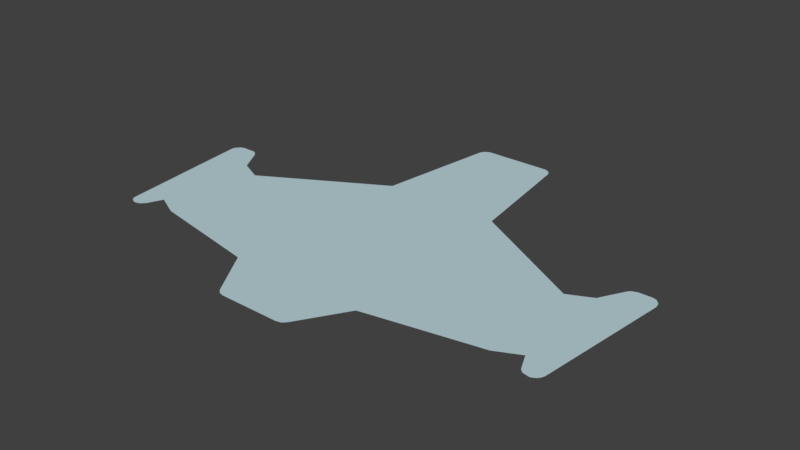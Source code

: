 # Source: playertest.blend  (saved by Blender 2.78.0; exported with 4.5.12 LTS)
import bpy
from mathutils import Matrix  # noqa: F401  (used for matrix-valued properties, if any)

bpy.ops.wm.read_factory_settings(use_empty=True)
scene = bpy.context.scene
scene.name = 'Scene'

# ---- collections
col_collection_1 = bpy.data.collections.new('Collection 1'); scene.collection.children.link(col_collection_1)

# ---- materials (node trees are filled in below, after node groups)
mat_svgmat_066 = bpy.data.materials.new('SVGMat.066')
mat_svgmat_066.alpha_threshold = 0.0
mat_svgmat_066.use_transparent_shadow = False
mat_svgmat_066.diffuse_color = (0.5089, 0.6724, 0.7084, 1.0)
mat_svgmat_066.roughness = 0.5

# ---- material node trees

# ---- world
world_world = bpy.data.worlds.new('World'); scene.world = world_world
world_world.color = (0.05088, 0.05088, 0.05088)
world_world.use_sun_shadow = False
world_world.sun_shadow_jitter_overblur = 0.0
world_world.cycles.sampling_method = 'MANUAL'

# ---- meshes
me_mesh = bpy.data.meshes.new('Mesh')
me_mesh.from_pydata([(1.091, 0.3898, 0.0), (1.091, -0.5149, 0.0), (-1.315, -0.8099, 0.0), (-2.187, -0.2986, 0.0), (-1.896, -0.705, 0.0), (1.96, -0.351, 0.0), (2.881, 1.095, 0.0), (2.881, 1.095, 0.0), (2.898, 1.118, 0.0), (2.931, 1.144, 0.0), (2.934, 1.145, 0.0), (2.962, 1.153, 0.0), (2.969, 1.155, 0.0), (2.99, 1.162, 0.0), (3.15, 1.163, 0.0), (3.157, 1.163, 0.0), (3.176, 1.159, 0.0), (3.183, 1.158, 0.0), (3.199, 1.152, 0.0), (3.216, 1.143, 0.0), (3.218, 1.141, 0.0), (3.221, 1.138, 0.0), (3.225, 1.133, 0.0), (3.229, 1.128, 0.0), (3.245, 1.111, 0.0), (3.265, 1.088, 0.0), (3.078, -0.764, 0.0), (3.077, -0.7673, 0.0), (3.076, -0.7712, 0.0), (3.075, -0.7763, 0.0), (3.068, -0.7971, 0.0), (3.064, -0.8053, 0.0), (3.06, -0.8138, 0.0), (3.055, -0.8224, 0.0), (3.049, -0.831, 0.0), (3.042, -0.8394, 0.0), (3.041, -0.84, 0.0), (3.039, -0.8416, 0.0), (3.037, -0.8442, 0.0), (3.033, -0.8474, 0.0), (3.028, -0.8512, 0.0), (3.022, -0.8554, 0.0), (3.015, -0.8598, 0.0), (3.007, -0.8642, 0.0), (2.99, -0.8724, 0.0), (2.97, -0.8787, 0.0), (2.969, -0.8785, 0.0), (2.946, -0.8742, 0.0), (2.938, -0.8726, 0.0), (2.929, -0.8708, 0.0), (2.901, -0.8655, 0.0), (2.892, -0.8638, 0.0), (2.884, -0.8619, 0.0), (2.881, -0.8607, 0.0), (2.878, -0.8587, 0.0), (2.868, -0.8521, 0.0), (2.863, -0.8476, 0.0), (2.857, -0.8423, 0.0), (2.829, -0.8033, 0.0), (2.824, -0.793, 0.0), (2.819, -0.7811, 0.0), (2.803, -0.7475, 0.0), (2.794, -0.7271, 0.0), (2.764, -0.6605, 0.0), (2.754, -0.6387, 0.0), (2.745, -0.6183, 0.0), (3.147, 1.032, 0.0), (2.996, 1.032, 0.0), (0.3174, -1.708, 0.0), (-2.669, -0.6001, 0.0), (-2.761, -0.8033, 0.0), (-2.82, -0.8623, 0.0), (-2.902, -0.8787, 0.0), (-2.978, -0.8387, 0.0), (-2.982, -0.8336, 0.0), (-2.985, -0.8293, 0.0), (-3.004, -0.7938, 0.0), (-3.007, -0.7844, 0.0), (-3.032, -0.5693, 0.0), (-3.151, 0.4874, 0.0), (-3.192, 0.8562, 0.0), (-3.21, 1.017, 0.0), (-3.211, 1.019, 0.0), (-3.211, 1.023, 0.0), (-3.212, 1.033, 0.0), (-3.21, 1.055, 0.0), (-3.209, 1.063, 0.0), (-3.207, 1.071, 0.0), (-3.2, 1.089, 0.0), (-3.195, 1.094, 0.0), (-3.187, 1.103, 0.0), (-3.182, 1.109, 0.0), (-3.171, 1.121, 0.0), (-3.161, 1.133, 0.0), (-3.136, 1.151, 0.0), (-3.13, 1.154, 0.0), (-3.082, 1.163, 0.0), (-3.08, 1.163, 0.0), (-3.075, 1.163, 0.0), (-3.055, 1.163, 0.0), (-3.027, 1.163, 0.0), (-3.011, 1.163, 0.0), (-2.995, 1.163, 0.0), (-2.979, 1.163, 0.0), (-2.934, 1.163, 0.0), (-2.929, 1.163, 0.0), (-2.919, 1.162, 0.0), (-2.899, 1.158, 0.0), (-2.869, 1.143, 0.0), (-2.867, 1.141, 0.0), (-2.856, 1.13, 0.0), (-2.851, 1.125, 0.0), (-2.83, 1.104, 0.0), (-2.825, 1.099, 0.0), (-2.935, 1.032, 0.0), (-3.082, 1.032, 0.0), (0.5173, 0.9208, 0.0), (0.5796, 0.3898, 0.0), (-1.896, -0.351, 0.0), (2.248, -0.2363, 0.0), (2.248, -0.2986, 0.0), (-2.328, 0.6291, 0.0), (-0.7416, 1.527, 0.0), (0.8124, 1.527, 0.0), (2.393, 0.6291, 0.0), (2.396, 0.6305, 0.0), (2.405, 0.6348, 0.0), (2.521, 0.689, 0.0), (2.555, 0.7048, 0.0), (2.59, 0.7217, 0.0), (2.628, 0.7395, 0.0), (2.709, 0.7716, 0.0), (2.715, 0.7658, 0.0), (2.73, 0.7495, 0.0), (2.74, 0.7397, 0.0), (2.75, 0.7292, 0.0), (2.76, 0.7183, 0.0), (2.791, 0.687, 0.0), (2.445, -0.7411, 0.0), (-2.345, -0.7542, 0.0), (-0.5908, -1.02, 0.0), (0.3993, 2.845, 0.0), (-0.5154, 0.3898, 0.0), (2.947, -0.7476, 0.0), (-2.735, 0.6782, 0.0), (-2.735, -0.4231, 0.0), (-2.882, -0.7476, 0.0), (-0.5187, 3.091, 0.0), (-0.5185, 3.092, 0.0), (-0.518, 3.094, 0.0), (-0.5171, 3.099, 0.0), (-0.5074, 3.128, 0.0), (-0.5031, 3.137, 0.0), (-0.4917, 3.155, 0.0), (-0.476, 3.173, 0.0), (-0.4753, 3.173, 0.0), (-0.4589, 3.185, 0.0), (-0.4519, 3.189, 0.0), (-0.4438, 3.193, 0.0), (-0.4348, 3.197, 0.0), (-0.1574, 3.205, 0.0), (0.4724, 3.204, 0.0), (0.4794, 3.203, 0.0), (0.4962, 3.199, 0.0), (0.515, 3.192, 0.0), (0.5247, 3.186, 0.0), (0.5343, 3.18, 0.0), (0.5463, 3.17, 0.0), (0.5628, 3.15, 0.0), (0.5827, 3.114, 0.0), (0.5865, 3.103, 0.0), (0.5895, 3.091, 0.0), (0.6008, 3.011, 0.0), (0.6507, 2.661, 0.0), (0.6731, 2.504, 0.0), (0.6969, 2.337, 0.0), (0.7216, 2.164, 0.0), (0.7462, 1.991, 0.0), (0.7701, 1.824, 0.0), (0.7924, 1.667, 0.0), (0.9239, -1.033, 0.0), (0.4977, -1.692, 0.0), (-0.3646, -1.708, 0.0), (-0.4269, -1.692, 0.0), (-0.476, -1.646, 0.0), (0.6911, 1.445, 0.0), (0.8419, -0.9115, 0.0), (0.3174, -1.577, 0.0), (0.655, -1.02, 0.0), (0.655, 0.3898, 0.0), (-0.5908, 0.3898, 0.0), (0.8419, 0.3898, 0.0), (0.9632, 1.288, 0.0), (1.091, -0.4493, 0.0), (-0.8957, 1.288, 0.0), (-0.6236, 1.445, 0.0), (-2.187, -0.7837, 0.0), (-1.024, -0.8656, 0.0), (-1.604, -0.4067, 0.0), (-1.604, -0.7575, 0.0), (-1.023, -0.5149, 0.0), (-1.315, -0.4592, 0.0), (1.96, -0.705, 0.0), (1.091, -0.8656, 0.0), (-2.187, -0.6493, 0.0), (1.671, -0.4067, 0.0), (1.671, -0.7575, 0.0), (1.38, -0.8099, 0.0), (2.704, 0.7766, 0.0), (2.883, 1.097, 0.0), (2.884, 1.1, 0.0), (2.887, 1.104, 0.0), (2.89, 1.108, 0.0), (2.893, 1.113, 0.0), (2.903, 1.124, 0.0), (2.909, 1.129, 0.0), (2.915, 1.134, 0.0), (2.922, 1.139, 0.0), (2.93, 1.144, 0.0), (2.937, 1.146, 0.0), (2.942, 1.147, 0.0), (2.948, 1.149, 0.0), (2.955, 1.151, 0.0), (2.976, 1.158, 0.0), (2.983, 1.16, 0.0), (2.996, 1.163, 0.0), (3.147, 1.163, 0.0), (3.147, 1.163, 0.0), (3.153, 1.163, 0.0), (3.163, 1.162, 0.0), (3.169, 1.161, 0.0), (3.191, 1.155, 0.0), (3.207, 1.148, 0.0), (3.216, 1.144, 0.0), (3.234, 1.123, 0.0), (3.239, 1.117, 0.0), (3.25, 1.104, 0.0), (3.255, 1.099, 0.0), (3.26, 1.093, 0.0), (3.278, 1.016, 0.0), (3.078, -0.7649, 0.0), (3.073, -0.7824, 0.0), (3.071, -0.7894, 0.0), (2.999, -0.8684, 0.0), (2.98, -0.8759, 0.0), (2.965, -0.8779, 0.0), (2.96, -0.8769, 0.0), (2.954, -0.8757, 0.0), (2.919, -0.869, 0.0), (2.91, -0.8672, 0.0), (2.884, -0.8623, 0.0), (2.874, -0.8558, 0.0), (2.85, -0.8361, 0.0), (2.844, -0.8292, 0.0), (2.839, -0.8214, 0.0), (2.833, -0.8128, 0.0), (2.827, -0.8006, 0.0), (2.812, -0.7657, 0.0), (2.784, -0.7054, 0.0), (2.774, -0.6829, 0.0), (-0.2236, -1.577, 0.0), (-2.978, -0.8394, 0.0), (-2.98, -0.8368, 0.0), (-2.989, -0.824, 0.0), (-2.993, -0.8177, 0.0), (-2.997, -0.8105, 0.0), (-3.0, -0.8025, 0.0), (-3.009, -0.7744, 0.0), (-3.01, -0.764, 0.0), (-3.013, -0.7403, 0.0), (-3.021, -0.6734, 0.0), (-3.047, -0.4344, 0.0), (-3.065, -0.2748, 0.0), (-3.085, -0.09657, 0.0), (-3.107, 0.09399, 0.0), (-3.129, 0.2907, 0.0), (-3.172, 0.678, 0.0), (-3.21, 1.016, 0.0), (-3.211, 1.027, 0.0), (-3.212, 1.04, 0.0), (-3.211, 1.047, 0.0), (-3.204, 1.08, 0.0), (-3.2, 1.088, 0.0), (-3.198, 1.091, 0.0), (-3.191, 1.098, 0.0), (-3.177, 1.115, 0.0), (-3.166, 1.127, 0.0), (-3.156, 1.139, 0.0), (-3.151, 1.144, 0.0), (-3.151, 1.144, 0.0), (-3.149, 1.145, 0.0), (-3.146, 1.147, 0.0), (-3.141, 1.149, 0.0), (-3.124, 1.156, 0.0), (-3.116, 1.158, 0.0), (-3.108, 1.16, 0.0), (-3.1, 1.162, 0.0), (-3.091, 1.163, 0.0), (-3.066, 1.163, 0.0), (-3.042, 1.163, 0.0), (-2.963, 1.163, 0.0), (-2.948, 1.163, 0.0), (-2.935, 1.163, 0.0), (-2.932, 1.163, 0.0), (-2.924, 1.163, 0.0), (-2.913, 1.161, 0.0), (-2.907, 1.159, 0.0), (-2.892, 1.155, 0.0), (-2.884, 1.152, 0.0), (-2.877, 1.148, 0.0), (-2.869, 1.144, 0.0), (-2.864, 1.138, 0.0), (-2.86, 1.135, 0.0), (-2.846, 1.12, 0.0), (-2.84, 1.115, 0.0), (-2.835, 1.109, 0.0), (-2.82, 1.095, 0.0), (-0.4498, 0.9208, 0.0), (-0.44, 1.013, 0.0), (2.386, 0.4816, 0.0), (-2.187, -0.2363, 0.0), (-1.022, -0.4493, 0.0), (1.38, -0.4592, 0.0), (-1.04, 0.3886, 0.0), (-2.64, 0.7766, 0.0), (2.42, 0.6415, 0.0), (2.439, 0.6505, 0.0), (2.463, 0.6616, 0.0), (2.491, 0.6745, 0.0), (2.666, 0.7578, 0.0), (2.705, 0.7753, 0.0), (2.722, 0.7584, 0.0), (2.771, 0.7074, 0.0), (2.781, 0.6969, 0.0), (2.799, 0.6782, 0.0), (2.737, -0.6001, 0.0), (2.412, -0.7542, 0.0), (2.248, -0.7837, 0.0), (2.248, -0.6493, 0.0), (2.386, -0.6231, 0.0), (2.799, -0.4231, 0.0), (1.091, -1.0, 0.0), (-0.8564, -1.033, 0.0), (-1.024, -1.0, 0.0), (-2.378, -0.7411, 0.0), (-2.322, -0.6231, 0.0), (0.5075, 1.013, 0.0), (-0.5156, 3.105, 0.0), (-0.5136, 3.112, 0.0), (-0.5109, 3.119, 0.0), (-0.4979, 3.146, 0.0), (-0.4845, 3.164, 0.0), (-0.4731, 3.175, 0.0), (-0.4696, 3.178, 0.0), (-0.4649, 3.181, 0.0), (-0.4249, 3.2, 0.0), (-0.4142, 3.203, 0.0), (-0.4028, 3.205, 0.0), (-0.3908, 3.205, 0.0), (-0.3795, 3.205, 0.0), (-0.3476, 3.205, 0.0), (-0.2979, 3.205, 0.0), (-0.2336, 3.205, 0.0), (-0.07238, 3.205, 0.0), (0.01853, 3.205, 0.0), (0.1124, 3.205, 0.0), (0.2062, 3.205, 0.0), (0.2971, 3.205, 0.0), (0.3822, 3.205, 0.0), (0.4583, 3.205, 0.0), (0.4593, 3.205, 0.0), (0.4621, 3.205, 0.0), (0.4666, 3.205, 0.0), (0.4874, 3.201, 0.0), (0.5054, 3.196, 0.0), (0.5436, 3.173, 0.0), (0.5443, 3.172, 0.0), (0.5494, 3.167, 0.0), (0.5533, 3.162, 0.0), (0.5578, 3.157, 0.0), (0.568, 3.142, 0.0), (0.5732, 3.134, 0.0), (0.5781, 3.124, 0.0), (0.5924, 3.07, 0.0), (0.6139, 2.92, 0.0), (0.6308, 2.801, 0.0), (0.5436, -1.646, 0.0), (0.4321, -1.708, 0.0), (0.4321, -1.577, 0.0), (-0.2236, -1.708, 0.0), (-0.3908, 3.074, 0.0), (0.4583, 3.074, 0.0), (-0.3351, 2.845, 0.0), (-0.3646, -1.577, 0.0), (-0.7777, -0.9115, 0.0), (-0.7777, 0.3898, 0.0), (-2.322, 0.4816, 0.0)], [], [(205, 322, 1, 193, 119, 120, 5), (322, 205, 206, 207), (5, 202, 206, 205), (120, 119, 193, 0, 192, 319, 339, 338), (338, 202, 5, 120), (1, 203, 186, 191, 185, 192, 0, 193), (207, 203, 1, 322), (121, 122, 195, 194, 396, 144, 324), (337, 341, 203, 207, 206, 202, 338), (341, 180, 186, 203), (196, 204, 4, 199, 2, 197, 343), (69, 145, 345, 204, 196, 139, 344), (208, 6, 7, 209, 210, 211, 212, 213, 8, 214, 215, 216, 217, 218, 9, 10, 219, 220, 221, 222, 11, 12, 223, 224, 13, 225, 226, 227, 14, 228, 15, 229, 230, 16, 17, 231, 18, 232, 233, 19, 20, 21, 22, 23, 234, 235, 24, 236, 237, 238, 25, 239, 26, 240, 27, 28, 29, 241, 242, 30, 31, 32, 33, 34, 35, 36, 37, 38, 39, 40, 41, 42, 43, 243, 44, 244, 45, 46, 245, 246, 247, 47, 48, 49, 248, 249, 50, 51, 250, 52, 53, 54, 251, 55, 56, 57, 252, 253, 254, 255, 58, 256, 59, 60, 257, 61, 62, 258, 259, 63, 64, 65, 335, 340, 143, 66, 67, 334), (396, 194, 323, 321, 320, 3, 204, 345), (345, 145, 144, 396), (201, 198, 118, 3, 320, 321, 200), (201, 2, 199, 198), (198, 199, 4, 118), (118, 4, 204, 3), (197, 200, 321, 323, 194, 195, 395, 394), (200, 197, 2, 201), (388, 187, 188, 189, 141, 392, 190, 140, 260, 393, 394, 395, 195, 390, 391, 185, 191, 186), (66, 143, 340, 334, 67), (68, 187, 388, 186, 180, 386, 181, 387), (68, 389, 260, 187), (394, 393, 260, 389, 182, 183, 184, 342), (394, 342, 343, 197), (340, 335, 138, 336, 337, 338, 339), (319, 192, 185, 123, 124, 125, 126, 325, 326, 327, 328, 127, 128, 129, 130, 329, 208, 330, 131, 132, 331, 133, 134, 135, 136, 332, 333, 137, 334), (334, 340, 339, 319), (185, 391, 390, 195, 122, 147, 148, 149, 150, 347, 348, 349, 151, 152, 350, 153, 351, 154, 155, 352, 353, 354, 156, 157, 158, 159, 355, 356, 357, 358, 359, 360, 361, 362, 160, 363, 364, 365, 366, 367, 368, 369, 370, 371, 372, 161, 162, 373, 163, 374, 164, 165, 166, 375, 376, 167, 377, 378, 379, 168, 380, 381, 382, 169, 170, 171, 383, 172, 384, 385, 173, 174, 175, 176, 177, 178, 179, 123), (114, 144, 145, 146, 115), (145, 69, 70, 71, 72, 261, 73, 262, 74, 75, 263, 264, 265, 266, 76, 77, 267, 268, 269, 270, 78, 271, 272, 273, 274, 275, 79, 276, 80, 277, 81, 82, 83, 278, 84, 279, 280, 85, 86, 87, 281, 282, 88, 283, 89, 284, 90, 91, 285, 92, 286, 93, 287, 288, 289, 290, 291, 292, 94, 95, 293, 294, 295, 296, 297, 96, 97, 98, 298, 99, 299, 100, 101, 102, 103, 300, 301, 302, 104, 303, 105, 304, 106, 305, 306, 107, 307, 308, 309, 310, 108, 109, 311, 312, 110, 111, 313, 314, 315, 112, 113, 316, 324, 144, 114, 115, 146), (318, 346, 116, 317), (116, 117, 142, 317), (188, 187, 260, 140, 190, 142, 117, 189), (116, 346, 318, 317, 142, 190, 392, 141, 189, 117)])
me_mesh.materials.append(mat_svgmat_066)
me_mesh.use_remesh_preserve_volume = False
me_mesh.use_remesh_preserve_attributes = False
me_mesh.use_mirror_vertex_groups = False
me_mesh.update()

# ---- objects
ob_curve_065 = bpy.data.objects.new('Curve.065', me_mesh)

# ---- transforms, parenting, visibility, modifiers, constraints
ob_curve_065.location = (0.0, 0.0, 0.0)
ob_curve_065.lineart.crease_threshold = 0.0

# ---- collection membership
col_collection_1.objects.link(ob_curve_065)

# ---- scene / render settings (as saved in the file)
scene.frame_start = 1; scene.frame_end = 250; scene.frame_set(0)
scene.render.engine = 'BLENDER_EEVEE_NEXT'
scene.render.resolution_percentage = 50
scene.render.dither_intensity = 0.0
scene.cycles.use_denoising = False
scene.cycles.samples = 128
scene.cycles.sampling_pattern = 'TABULATED_SOBOL'
scene.cycles.light_sampling_threshold = 0.0
scene.cycles.use_adaptive_sampling = False
scene.cycles.use_light_tree = False
scene.cycles.blur_glossy = 0.0
scene.cycles.sample_clamp_indirect = 0.0
scene.view_settings.view_transform = 'Standard'
bpy.context.view_layer.update()

# ---- added for rendering (the .blend has no active camera and no usable light): camera, sun
cam_auto = bpy.data.cameras.new('AutoCamera')
cam_auto.lens = 50.0
cam_auto.sensor_width = 36.0
cam_auto.clip_end = 1000.0
ob_auto_camera = bpy.data.objects.new('AutoCamera', cam_auto)
scene.collection.objects.link(ob_auto_camera)
ob_auto_camera.location = (7.56418, -8.28857, 6.02485)
ob_auto_camera.rotation_euler = (1.09748, -7.21219e-08, 0.694738)
scene.camera = ob_auto_camera
light_auto_sun = bpy.data.lights.new('AutoSun', 'SUN')
light_auto_sun.energy = 3.0
light_auto_sun.angle = 0.0523599
ob_auto_sun = bpy.data.objects.new('AutoSun', light_auto_sun)
scene.collection.objects.link(ob_auto_sun)
ob_auto_sun.rotation_euler = (0.872665, 0.174533, 0.523599)
bpy.context.view_layer.update()
